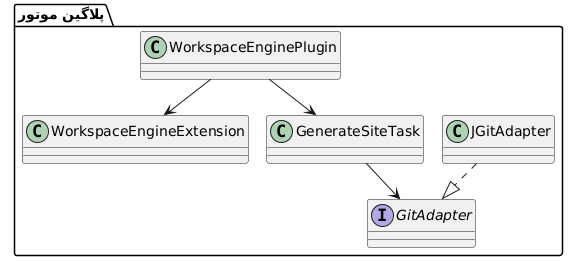

The diagram above was rendered by PlantUML. Its source (embedded in the PNG):
@startuml
package "پلاگین موتور" {
class WorkspaceEngineExtension
class GenerateSiteTask
interface GitAdapter
class JGitAdapter
WorkspaceEnginePlugin --> WorkspaceEngineExtension
WorkspaceEnginePlugin --> GenerateSiteTask
GenerateSiteTask --> GitAdapter
JGitAdapter ..|> GitAdapter
}
@enduml